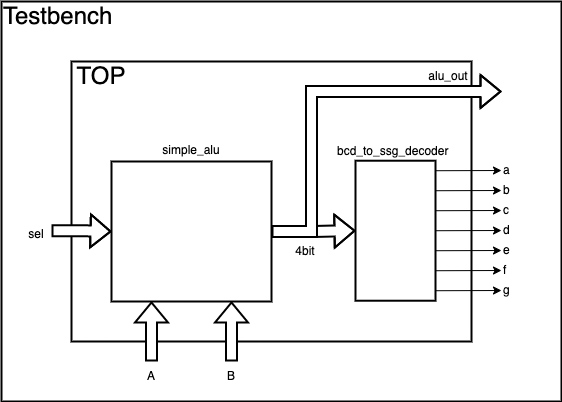

The diagram above was exported from draw.io. Its source (the exported page's mxGraphModel, read from the mxfile embedded in the PNG):
<mxGraphModel dx="1426" dy="905" grid="1" gridSize="10" guides="1" tooltips="1" connect="1" arrows="1" fold="1" page="1" pageScale="1" pageWidth="827" pageHeight="1169" math="1" shadow="0">
  <root>
    <mxCell id="mn4kwzqfuE1sYqNvxkFl-0" />
    <mxCell id="mn4kwzqfuE1sYqNvxkFl-1" parent="mn4kwzqfuE1sYqNvxkFl-0" />
    <mxCell id="B7ATNwUD66TxUZJ_RkrB-0" value="" style="rounded=0;whiteSpace=wrap;html=1;fontSize=24;strokeWidth=2;fillColor=none;" parent="mn4kwzqfuE1sYqNvxkFl-1" vertex="1">
      <mxGeometry x="40" y="50" width="560" height="400" as="geometry" />
    </mxCell>
    <mxCell id="nXYO0sV3Y1F_2J80JV3m-38" value="" style="rounded=0;whiteSpace=wrap;html=1;fontSize=24;strokeWidth=2;fillColor=none;" parent="mn4kwzqfuE1sYqNvxkFl-1" vertex="1">
      <mxGeometry x="110" y="110" width="400" height="280" as="geometry" />
    </mxCell>
    <mxCell id="nXYO0sV3Y1F_2J80JV3m-0" value="" style="rounded=0;whiteSpace=wrap;html=1;strokeWidth=2;" parent="mn4kwzqfuE1sYqNvxkFl-1" vertex="1">
      <mxGeometry x="394" y="209.22000000000003" width="80" height="140" as="geometry" />
    </mxCell>
    <mxCell id="nXYO0sV3Y1F_2J80JV3m-3" value="" style="endArrow=classic;html=1;rounded=0;" parent="mn4kwzqfuE1sYqNvxkFl-1" edge="1">
      <mxGeometry width="50" height="50" relative="1" as="geometry">
        <mxPoint x="474" y="219.21999999999997" as="sourcePoint" />
        <mxPoint x="540" y="219" as="targetPoint" />
      </mxGeometry>
    </mxCell>
    <mxCell id="nXYO0sV3Y1F_2J80JV3m-4" value="" style="endArrow=classic;html=1;rounded=0;" parent="mn4kwzqfuE1sYqNvxkFl-1" edge="1">
      <mxGeometry width="50" height="50" relative="1" as="geometry">
        <mxPoint x="474" y="239.21999999999997" as="sourcePoint" />
        <mxPoint x="540" y="239" as="targetPoint" />
      </mxGeometry>
    </mxCell>
    <mxCell id="nXYO0sV3Y1F_2J80JV3m-5" value="" style="endArrow=classic;html=1;rounded=0;" parent="mn4kwzqfuE1sYqNvxkFl-1" edge="1">
      <mxGeometry width="50" height="50" relative="1" as="geometry">
        <mxPoint x="474" y="279.21999999999997" as="sourcePoint" />
        <mxPoint x="540" y="279" as="targetPoint" />
      </mxGeometry>
    </mxCell>
    <mxCell id="nXYO0sV3Y1F_2J80JV3m-6" value="" style="endArrow=classic;html=1;rounded=0;" parent="mn4kwzqfuE1sYqNvxkFl-1" edge="1">
      <mxGeometry width="50" height="50" relative="1" as="geometry">
        <mxPoint x="474" y="299.21999999999997" as="sourcePoint" />
        <mxPoint x="540" y="299" as="targetPoint" />
      </mxGeometry>
    </mxCell>
    <mxCell id="nXYO0sV3Y1F_2J80JV3m-7" value="" style="endArrow=classic;html=1;rounded=0;" parent="mn4kwzqfuE1sYqNvxkFl-1" edge="1">
      <mxGeometry width="50" height="50" relative="1" as="geometry">
        <mxPoint x="474" y="319.21999999999997" as="sourcePoint" />
        <mxPoint x="540" y="319" as="targetPoint" />
      </mxGeometry>
    </mxCell>
    <mxCell id="nXYO0sV3Y1F_2J80JV3m-8" value="" style="endArrow=classic;html=1;rounded=0;" parent="mn4kwzqfuE1sYqNvxkFl-1" edge="1">
      <mxGeometry width="50" height="50" relative="1" as="geometry">
        <mxPoint x="474" y="259.21999999999997" as="sourcePoint" />
        <mxPoint x="540" y="259" as="targetPoint" />
      </mxGeometry>
    </mxCell>
    <mxCell id="nXYO0sV3Y1F_2J80JV3m-9" value="" style="endArrow=classic;html=1;rounded=0;" parent="mn4kwzqfuE1sYqNvxkFl-1" edge="1">
      <mxGeometry width="50" height="50" relative="1" as="geometry">
        <mxPoint x="474" y="339.21999999999997" as="sourcePoint" />
        <mxPoint x="540" y="339" as="targetPoint" />
      </mxGeometry>
    </mxCell>
    <mxCell id="nXYO0sV3Y1F_2J80JV3m-10" value="bcd_to_ssg_decoder" style="text;html=1;strokeColor=none;fillColor=none;align=left;verticalAlign=middle;whiteSpace=wrap;rounded=0;" parent="mn4kwzqfuE1sYqNvxkFl-1" vertex="1">
      <mxGeometry x="374" y="190" width="120" height="20" as="geometry" />
    </mxCell>
    <mxCell id="nXYO0sV3Y1F_2J80JV3m-29" value="4bit" style="text;html=1;strokeColor=none;fillColor=none;align=center;verticalAlign=middle;whiteSpace=wrap;rounded=0;fontSize=12;" parent="mn4kwzqfuE1sYqNvxkFl-1" vertex="1">
      <mxGeometry x="314" y="285" width="60" height="30" as="geometry" />
    </mxCell>
    <mxCell id="nXYO0sV3Y1F_2J80JV3m-31" style="edgeStyle=orthogonalEdgeStyle;rounded=0;orthogonalLoop=1;jettySize=auto;html=1;exitX=1;exitY=0.5;exitDx=0;exitDy=0;fontSize=24;startArrow=none;startFill=0;endArrow=classic;endFill=1;strokeWidth=2;fillColor=default;shape=flexArrow;" parent="mn4kwzqfuE1sYqNvxkFl-1" source="Tr7kWaAK41zXU-MK4Gz1-0" target="nXYO0sV3Y1F_2J80JV3m-0" edge="1">
      <mxGeometry relative="1" as="geometry" />
    </mxCell>
    <mxCell id="nXYO0sV3Y1F_2J80JV3m-39" style="edgeStyle=orthogonalEdgeStyle;shape=flexArrow;rounded=0;orthogonalLoop=1;jettySize=auto;html=1;exitX=1;exitY=0.5;exitDx=0;exitDy=0;fontSize=24;startArrow=none;startFill=0;endArrow=classic;endFill=1;strokeWidth=2;fillColor=default;" parent="mn4kwzqfuE1sYqNvxkFl-1" source="Tr7kWaAK41zXU-MK4Gz1-0" edge="1">
      <mxGeometry relative="1" as="geometry">
        <mxPoint x="540" y="140" as="targetPoint" />
        <Array as="points">
          <mxPoint x="350" y="280" />
          <mxPoint x="350" y="140" />
        </Array>
      </mxGeometry>
    </mxCell>
    <mxCell id="Tr7kWaAK41zXU-MK4Gz1-0" value="" style="rounded=0;whiteSpace=wrap;html=1;fontSize=24;strokeWidth=2;fillColor=default;" parent="mn4kwzqfuE1sYqNvxkFl-1" vertex="1">
      <mxGeometry x="150" y="210" width="160" height="140" as="geometry" />
    </mxCell>
    <mxCell id="nXYO0sV3Y1F_2J80JV3m-34" style="edgeStyle=orthogonalEdgeStyle;shape=flexArrow;rounded=0;orthogonalLoop=1;jettySize=auto;html=1;exitX=0.5;exitY=0;exitDx=0;exitDy=0;entryX=0.25;entryY=1;entryDx=0;entryDy=0;fontSize=24;startArrow=none;startFill=0;endArrow=classic;endFill=1;strokeWidth=2;fillColor=default;" parent="mn4kwzqfuE1sYqNvxkFl-1" target="Tr7kWaAK41zXU-MK4Gz1-0" edge="1">
      <mxGeometry relative="1" as="geometry">
        <mxPoint x="190" y="410" as="sourcePoint" />
      </mxGeometry>
    </mxCell>
    <mxCell id="nXYO0sV3Y1F_2J80JV3m-32" value="A" style="text;html=1;strokeColor=none;fillColor=none;align=center;verticalAlign=middle;whiteSpace=wrap;rounded=0;fontSize=12;" parent="mn4kwzqfuE1sYqNvxkFl-1" vertex="1">
      <mxGeometry x="160" y="410" width="60" height="30" as="geometry" />
    </mxCell>
    <mxCell id="nXYO0sV3Y1F_2J80JV3m-36" style="edgeStyle=orthogonalEdgeStyle;shape=flexArrow;rounded=0;orthogonalLoop=1;jettySize=auto;html=1;exitX=0.5;exitY=0;exitDx=0;exitDy=0;entryX=0.75;entryY=1;entryDx=0;entryDy=0;fontSize=24;startArrow=none;startFill=0;endArrow=classic;endFill=1;strokeWidth=2;fillColor=default;" parent="mn4kwzqfuE1sYqNvxkFl-1" target="Tr7kWaAK41zXU-MK4Gz1-0" edge="1">
      <mxGeometry relative="1" as="geometry">
        <mxPoint x="270" y="410" as="sourcePoint" />
      </mxGeometry>
    </mxCell>
    <mxCell id="nXYO0sV3Y1F_2J80JV3m-35" value="B" style="text;html=1;strokeColor=none;fillColor=none;align=center;verticalAlign=middle;whiteSpace=wrap;rounded=0;fontSize=12;" parent="mn4kwzqfuE1sYqNvxkFl-1" vertex="1">
      <mxGeometry x="240" y="410" width="60" height="30" as="geometry" />
    </mxCell>
    <mxCell id="nXYO0sV3Y1F_2J80JV3m-37" value="simple_alu" style="text;html=1;strokeColor=none;fillColor=none;align=center;verticalAlign=middle;whiteSpace=wrap;rounded=0;" parent="mn4kwzqfuE1sYqNvxkFl-1" vertex="1">
      <mxGeometry x="170" y="189.22" width="120" height="20" as="geometry" />
    </mxCell>
    <mxCell id="nXYO0sV3Y1F_2J80JV3m-42" style="edgeStyle=orthogonalEdgeStyle;shape=flexArrow;rounded=0;orthogonalLoop=1;jettySize=auto;html=1;exitX=1;exitY=0.5;exitDx=0;exitDy=0;fontSize=24;startArrow=none;startFill=0;endArrow=classic;endFill=1;strokeWidth=2;fillColor=default;" parent="mn4kwzqfuE1sYqNvxkFl-1" source="nXYO0sV3Y1F_2J80JV3m-41" target="Tr7kWaAK41zXU-MK4Gz1-0" edge="1">
      <mxGeometry relative="1" as="geometry" />
    </mxCell>
    <mxCell id="nXYO0sV3Y1F_2J80JV3m-41" value="&lt;font style=&quot;font-size: 12px&quot;&gt;sel&lt;/font&gt;" style="text;html=1;strokeColor=none;fillColor=none;align=center;verticalAlign=middle;whiteSpace=wrap;rounded=0;fontSize=24;" parent="mn4kwzqfuE1sYqNvxkFl-1" vertex="1">
      <mxGeometry x="60" y="264.22" width="30" height="30" as="geometry" />
    </mxCell>
    <mxCell id="bPOxBGswO8YNdV21KhzN-0" value="TOP" style="text;html=1;strokeColor=none;fillColor=none;align=center;verticalAlign=middle;whiteSpace=wrap;rounded=0;fontSize=24;" parent="mn4kwzqfuE1sYqNvxkFl-1" vertex="1">
      <mxGeometry x="110" y="110" width="60" height="30" as="geometry" />
    </mxCell>
    <mxCell id="bPOxBGswO8YNdV21KhzN-1" value="alu_out" style="text;html=1;strokeColor=none;fillColor=none;align=center;verticalAlign=middle;whiteSpace=wrap;rounded=0;fontSize=12;" parent="mn4kwzqfuE1sYqNvxkFl-1" vertex="1">
      <mxGeometry x="457" y="110" width="60" height="30" as="geometry" />
    </mxCell>
    <mxCell id="bPOxBGswO8YNdV21KhzN-2" value="a" style="text;html=1;strokeColor=none;fillColor=none;align=left;verticalAlign=middle;whiteSpace=wrap;rounded=0;" parent="mn4kwzqfuE1sYqNvxkFl-1" vertex="1">
      <mxGeometry x="540" y="209.22000000000006" width="30" height="20" as="geometry" />
    </mxCell>
    <mxCell id="bPOxBGswO8YNdV21KhzN-3" value="b" style="text;html=1;strokeColor=none;fillColor=none;align=left;verticalAlign=middle;whiteSpace=wrap;rounded=0;" parent="mn4kwzqfuE1sYqNvxkFl-1" vertex="1">
      <mxGeometry x="540" y="229.22000000000003" width="30" height="20" as="geometry" />
    </mxCell>
    <mxCell id="bPOxBGswO8YNdV21KhzN-4" value="c" style="text;html=1;strokeColor=none;fillColor=none;align=left;verticalAlign=middle;whiteSpace=wrap;rounded=0;" parent="mn4kwzqfuE1sYqNvxkFl-1" vertex="1">
      <mxGeometry x="540" y="249.22000000000003" width="30" height="20" as="geometry" />
    </mxCell>
    <mxCell id="bPOxBGswO8YNdV21KhzN-5" value="d" style="text;html=1;strokeColor=none;fillColor=none;align=left;verticalAlign=middle;whiteSpace=wrap;rounded=0;" parent="mn4kwzqfuE1sYqNvxkFl-1" vertex="1">
      <mxGeometry x="540" y="269.22" width="30" height="20" as="geometry" />
    </mxCell>
    <mxCell id="bPOxBGswO8YNdV21KhzN-6" value="e" style="text;html=1;strokeColor=none;fillColor=none;align=left;verticalAlign=middle;whiteSpace=wrap;rounded=0;" parent="mn4kwzqfuE1sYqNvxkFl-1" vertex="1">
      <mxGeometry x="540" y="289.22" width="30" height="20" as="geometry" />
    </mxCell>
    <mxCell id="bPOxBGswO8YNdV21KhzN-7" value="f" style="text;html=1;strokeColor=none;fillColor=none;align=left;verticalAlign=middle;whiteSpace=wrap;rounded=0;" parent="mn4kwzqfuE1sYqNvxkFl-1" vertex="1">
      <mxGeometry x="540" y="309.22" width="30" height="20" as="geometry" />
    </mxCell>
    <mxCell id="bPOxBGswO8YNdV21KhzN-8" value="g" style="text;html=1;strokeColor=none;fillColor=none;align=left;verticalAlign=middle;whiteSpace=wrap;rounded=0;" parent="mn4kwzqfuE1sYqNvxkFl-1" vertex="1">
      <mxGeometry x="540" y="329.22" width="30" height="20" as="geometry" />
    </mxCell>
    <mxCell id="B7ATNwUD66TxUZJ_RkrB-1" value="Testbench" style="text;html=1;strokeColor=none;fillColor=none;align=left;verticalAlign=middle;whiteSpace=wrap;rounded=0;fontSize=24;" parent="mn4kwzqfuE1sYqNvxkFl-1" vertex="1">
      <mxGeometry x="40" y="50" width="160" height="30" as="geometry" />
    </mxCell>
  </root>
</mxGraphModel>